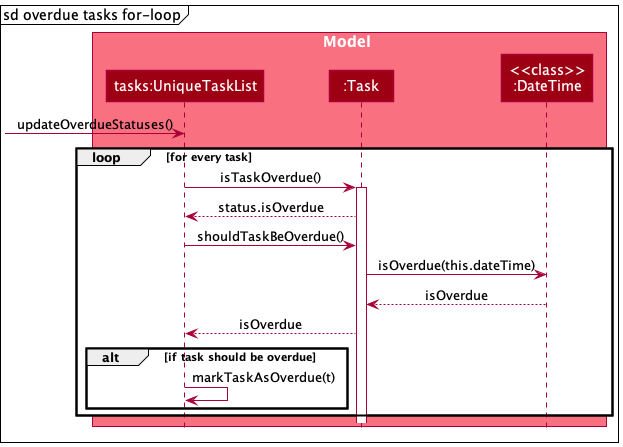

The diagram above was rendered by PlantUML. Its source (embedded in the PNG):
@startuml
!include style.puml

box Model MODEL_COLOR_T1
participant "tasks:UniqueTaskList" as UniqueTaskList MODEL_COLOR
participant ":Task" as Task MODEL_COLOR
participant "<<class>>\n:DateTime" as DateTime MODEL_COLOR
end box

mainframe sd overdue tasks for-loop

[-> UniqueTaskList : updateOverdueStatuses()

loop for every task
UniqueTaskList -> Task : isTaskOverdue()
activate Task

Task --> UniqueTaskList : status.isOverdue

UniqueTaskList -> Task : shouldTaskBeOverdue()

Task -> DateTime : isOverdue(this.dateTime)

DateTime --> Task : isOverdue

Task --> UniqueTaskList : isOverdue

alt if task should be overdue
UniqueTaskList -> UniqueTaskList : markTaskAsOverdue(t)
end

end

@enduml